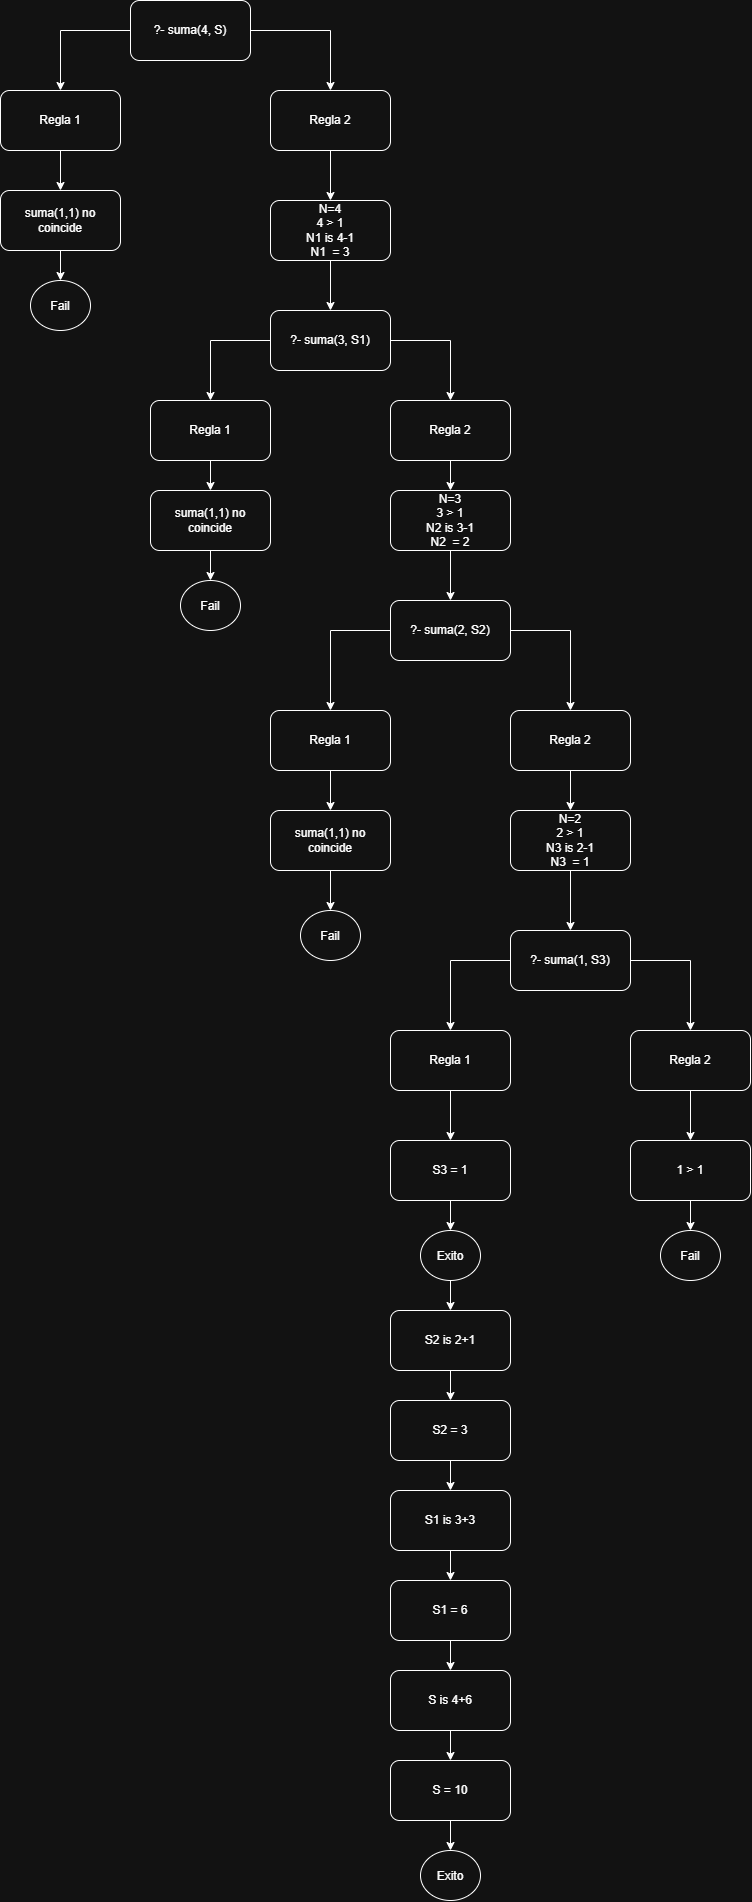

The diagram above was exported from draw.io. Its source (the exported page's mxGraphModel, read from the mxfile embedded in the PNG):
<mxGraphModel dx="1109" dy="534" grid="1" gridSize="10" guides="1" tooltips="1" connect="1" arrows="1" fold="1" page="1" pageScale="1" pageWidth="850" pageHeight="1100" math="0" shadow="0">
  <root>
    <mxCell id="0" />
    <mxCell id="1" parent="0" />
    <mxCell id="dR2mBiqLZsVXg5zMShoA-33" edge="1" parent="1" source="dR2mBiqLZsVXg5zMShoA-1" style="edgeStyle=orthogonalEdgeStyle;rounded=0;orthogonalLoop=1;jettySize=auto;html=1;entryX=0.5;entryY=0;entryDx=0;entryDy=0;" target="dR2mBiqLZsVXg5zMShoA-2">
      <mxGeometry relative="1" as="geometry" />
    </mxCell>
    <mxCell id="dR2mBiqLZsVXg5zMShoA-36" edge="1" parent="1" source="dR2mBiqLZsVXg5zMShoA-1" style="edgeStyle=orthogonalEdgeStyle;rounded=0;orthogonalLoop=1;jettySize=auto;html=1;exitX=1;exitY=0.5;exitDx=0;exitDy=0;" target="dR2mBiqLZsVXg5zMShoA-3">
      <mxGeometry relative="1" as="geometry" />
    </mxCell>
    <mxCell id="dR2mBiqLZsVXg5zMShoA-1" parent="1" style="rounded=1;whiteSpace=wrap;html=1;" value="?- suma(4, S)" vertex="1">
      <mxGeometry height="60" width="120" x="330" y="30" as="geometry" />
    </mxCell>
    <mxCell id="dR2mBiqLZsVXg5zMShoA-34" edge="1" parent="1" source="dR2mBiqLZsVXg5zMShoA-2" style="edgeStyle=orthogonalEdgeStyle;rounded=0;orthogonalLoop=1;jettySize=auto;html=1;exitX=0.5;exitY=1;exitDx=0;exitDy=0;entryX=0.5;entryY=0;entryDx=0;entryDy=0;" target="dR2mBiqLZsVXg5zMShoA-4">
      <mxGeometry relative="1" as="geometry" />
    </mxCell>
    <mxCell id="dR2mBiqLZsVXg5zMShoA-2" parent="1" style="rounded=1;whiteSpace=wrap;html=1;" value="Regla 1" vertex="1">
      <mxGeometry height="60" width="120" x="200" y="120" as="geometry" />
    </mxCell>
    <mxCell id="dR2mBiqLZsVXg5zMShoA-37" edge="1" parent="1" source="dR2mBiqLZsVXg5zMShoA-3" style="edgeStyle=orthogonalEdgeStyle;rounded=0;orthogonalLoop=1;jettySize=auto;html=1;exitX=0.5;exitY=1;exitDx=0;exitDy=0;entryX=0.5;entryY=0;entryDx=0;entryDy=0;" target="dR2mBiqLZsVXg5zMShoA-6">
      <mxGeometry relative="1" as="geometry" />
    </mxCell>
    <mxCell id="dR2mBiqLZsVXg5zMShoA-3" parent="1" style="rounded=1;whiteSpace=wrap;html=1;" value="Regla 2" vertex="1">
      <mxGeometry height="60" width="120" x="470" y="120" as="geometry" />
    </mxCell>
    <mxCell id="dR2mBiqLZsVXg5zMShoA-35" edge="1" parent="1" source="dR2mBiqLZsVXg5zMShoA-4" style="edgeStyle=orthogonalEdgeStyle;rounded=0;orthogonalLoop=1;jettySize=auto;html=1;exitX=0.5;exitY=1;exitDx=0;exitDy=0;entryX=0.5;entryY=0;entryDx=0;entryDy=0;" target="dR2mBiqLZsVXg5zMShoA-5">
      <mxGeometry relative="1" as="geometry" />
    </mxCell>
    <mxCell id="dR2mBiqLZsVXg5zMShoA-4" parent="1" style="rounded=1;whiteSpace=wrap;html=1;" value="suma(1,1) no coincide" vertex="1">
      <mxGeometry height="60" width="120" x="200" y="220" as="geometry" />
    </mxCell>
    <mxCell id="dR2mBiqLZsVXg5zMShoA-5" parent="1" style="ellipse;whiteSpace=wrap;html=1;shapeInside=1;" value="Fail" vertex="1">
      <mxGeometry height="50" width="60" x="230" y="310" as="geometry" />
    </mxCell>
    <mxCell id="dR2mBiqLZsVXg5zMShoA-38" edge="1" parent="1" source="dR2mBiqLZsVXg5zMShoA-6" style="edgeStyle=orthogonalEdgeStyle;rounded=0;orthogonalLoop=1;jettySize=auto;html=1;exitX=0.5;exitY=1;exitDx=0;exitDy=0;entryX=0.5;entryY=0;entryDx=0;entryDy=0;" target="dR2mBiqLZsVXg5zMShoA-7">
      <mxGeometry relative="1" as="geometry" />
    </mxCell>
    <mxCell id="dR2mBiqLZsVXg5zMShoA-6" parent="1" style="rounded=1;whiteSpace=wrap;html=1;" value="N=4&lt;br&gt;4 &amp;gt; 1&lt;br&gt;N1 is 4-1&lt;br&gt;N1&amp;nbsp; = 3" vertex="1">
      <mxGeometry height="60" width="120" x="470" y="230" as="geometry" />
    </mxCell>
    <mxCell id="dR2mBiqLZsVXg5zMShoA-39" edge="1" parent="1" source="dR2mBiqLZsVXg5zMShoA-7" style="edgeStyle=orthogonalEdgeStyle;rounded=0;orthogonalLoop=1;jettySize=auto;html=1;exitX=0;exitY=0.5;exitDx=0;exitDy=0;entryX=0.5;entryY=0;entryDx=0;entryDy=0;" target="dR2mBiqLZsVXg5zMShoA-8">
      <mxGeometry relative="1" as="geometry" />
    </mxCell>
    <mxCell id="dR2mBiqLZsVXg5zMShoA-42" edge="1" parent="1" source="dR2mBiqLZsVXg5zMShoA-7" style="edgeStyle=orthogonalEdgeStyle;rounded=0;orthogonalLoop=1;jettySize=auto;html=1;exitX=1;exitY=0.5;exitDx=0;exitDy=0;entryX=0.5;entryY=0;entryDx=0;entryDy=0;" target="dR2mBiqLZsVXg5zMShoA-11">
      <mxGeometry relative="1" as="geometry" />
    </mxCell>
    <mxCell id="dR2mBiqLZsVXg5zMShoA-7" parent="1" style="rounded=1;whiteSpace=wrap;html=1;" value="?- suma(3, S1)" vertex="1">
      <mxGeometry height="60" width="120" x="470" y="340" as="geometry" />
    </mxCell>
    <mxCell id="dR2mBiqLZsVXg5zMShoA-40" edge="1" parent="1" source="dR2mBiqLZsVXg5zMShoA-8" style="edgeStyle=orthogonalEdgeStyle;rounded=0;orthogonalLoop=1;jettySize=auto;html=1;exitX=0.5;exitY=1;exitDx=0;exitDy=0;entryX=0.5;entryY=0;entryDx=0;entryDy=0;" target="dR2mBiqLZsVXg5zMShoA-9">
      <mxGeometry relative="1" as="geometry" />
    </mxCell>
    <mxCell id="dR2mBiqLZsVXg5zMShoA-8" parent="1" style="rounded=1;whiteSpace=wrap;html=1;" value="Regla 1" vertex="1">
      <mxGeometry height="60" width="120" x="350" y="430" as="geometry" />
    </mxCell>
    <mxCell id="dR2mBiqLZsVXg5zMShoA-41" edge="1" parent="1" source="dR2mBiqLZsVXg5zMShoA-9" style="edgeStyle=orthogonalEdgeStyle;rounded=0;orthogonalLoop=1;jettySize=auto;html=1;exitX=0.5;exitY=1;exitDx=0;exitDy=0;entryX=0.5;entryY=0;entryDx=0;entryDy=0;" target="dR2mBiqLZsVXg5zMShoA-10">
      <mxGeometry relative="1" as="geometry" />
    </mxCell>
    <mxCell id="dR2mBiqLZsVXg5zMShoA-9" parent="1" style="rounded=1;whiteSpace=wrap;html=1;" value="suma(1,1) no coincide" vertex="1">
      <mxGeometry height="60" width="120" x="350" y="520" as="geometry" />
    </mxCell>
    <mxCell id="dR2mBiqLZsVXg5zMShoA-10" parent="1" style="ellipse;whiteSpace=wrap;html=1;shapeInside=1;" value="Fail" vertex="1">
      <mxGeometry height="50" width="60" x="380" y="610" as="geometry" />
    </mxCell>
    <mxCell id="dR2mBiqLZsVXg5zMShoA-43" edge="1" parent="1" source="dR2mBiqLZsVXg5zMShoA-11" style="edgeStyle=orthogonalEdgeStyle;rounded=0;orthogonalLoop=1;jettySize=auto;html=1;exitX=0.5;exitY=1;exitDx=0;exitDy=0;entryX=0.5;entryY=0;entryDx=0;entryDy=0;" target="dR2mBiqLZsVXg5zMShoA-12">
      <mxGeometry relative="1" as="geometry" />
    </mxCell>
    <mxCell id="dR2mBiqLZsVXg5zMShoA-11" parent="1" style="rounded=1;whiteSpace=wrap;html=1;" value="Regla 2" vertex="1">
      <mxGeometry height="60" width="120" x="590" y="430" as="geometry" />
    </mxCell>
    <mxCell id="dR2mBiqLZsVXg5zMShoA-44" edge="1" parent="1" source="dR2mBiqLZsVXg5zMShoA-12" style="edgeStyle=orthogonalEdgeStyle;rounded=0;orthogonalLoop=1;jettySize=auto;html=1;exitX=0.5;exitY=1;exitDx=0;exitDy=0;entryX=0.5;entryY=0;entryDx=0;entryDy=0;" target="dR2mBiqLZsVXg5zMShoA-13">
      <mxGeometry relative="1" as="geometry" />
    </mxCell>
    <mxCell id="dR2mBiqLZsVXg5zMShoA-12" parent="1" style="rounded=1;whiteSpace=wrap;html=1;" value="N=3&lt;br&gt;3 &amp;gt; 1&lt;br&gt;N2 is 3-1&lt;br&gt;N2&amp;nbsp; = 2" vertex="1">
      <mxGeometry height="60" width="120" x="590" y="520" as="geometry" />
    </mxCell>
    <mxCell id="dR2mBiqLZsVXg5zMShoA-45" edge="1" parent="1" source="dR2mBiqLZsVXg5zMShoA-13" style="edgeStyle=orthogonalEdgeStyle;rounded=0;orthogonalLoop=1;jettySize=auto;html=1;entryX=0.5;entryY=0;entryDx=0;entryDy=0;exitX=0;exitY=0.5;exitDx=0;exitDy=0;" target="dR2mBiqLZsVXg5zMShoA-14">
      <mxGeometry relative="1" as="geometry" />
    </mxCell>
    <mxCell id="dR2mBiqLZsVXg5zMShoA-48" edge="1" parent="1" source="dR2mBiqLZsVXg5zMShoA-13" style="edgeStyle=orthogonalEdgeStyle;rounded=0;orthogonalLoop=1;jettySize=auto;html=1;exitX=1;exitY=0.5;exitDx=0;exitDy=0;" target="dR2mBiqLZsVXg5zMShoA-17">
      <mxGeometry relative="1" as="geometry" />
    </mxCell>
    <mxCell id="dR2mBiqLZsVXg5zMShoA-13" parent="1" style="rounded=1;whiteSpace=wrap;html=1;" value="?- suma(2, S2)" vertex="1">
      <mxGeometry height="60" width="120" x="590" y="630" as="geometry" />
    </mxCell>
    <mxCell id="dR2mBiqLZsVXg5zMShoA-46" edge="1" parent="1" source="dR2mBiqLZsVXg5zMShoA-14" style="edgeStyle=orthogonalEdgeStyle;rounded=0;orthogonalLoop=1;jettySize=auto;html=1;exitX=0.5;exitY=1;exitDx=0;exitDy=0;entryX=0.5;entryY=0;entryDx=0;entryDy=0;" target="dR2mBiqLZsVXg5zMShoA-15">
      <mxGeometry relative="1" as="geometry" />
    </mxCell>
    <mxCell id="dR2mBiqLZsVXg5zMShoA-14" parent="1" style="rounded=1;whiteSpace=wrap;html=1;" value="Regla 1" vertex="1">
      <mxGeometry height="60" width="120" x="470" y="740" as="geometry" />
    </mxCell>
    <mxCell id="dR2mBiqLZsVXg5zMShoA-47" edge="1" parent="1" source="dR2mBiqLZsVXg5zMShoA-15" style="edgeStyle=orthogonalEdgeStyle;rounded=0;orthogonalLoop=1;jettySize=auto;html=1;exitX=0.5;exitY=1;exitDx=0;exitDy=0;entryX=0.5;entryY=0;entryDx=0;entryDy=0;" target="dR2mBiqLZsVXg5zMShoA-16">
      <mxGeometry relative="1" as="geometry" />
    </mxCell>
    <mxCell id="dR2mBiqLZsVXg5zMShoA-15" parent="1" style="rounded=1;whiteSpace=wrap;html=1;" value="suma(1,1) no coincide" vertex="1">
      <mxGeometry height="60" width="120" x="470" y="840" as="geometry" />
    </mxCell>
    <mxCell id="dR2mBiqLZsVXg5zMShoA-16" parent="1" style="ellipse;whiteSpace=wrap;html=1;shapeInside=1;" value="Fail&lt;div&gt;&lt;br/&gt;&lt;/div&gt;" vertex="1">
      <mxGeometry height="50" width="60" x="500" y="940" as="geometry" />
    </mxCell>
    <mxCell id="dR2mBiqLZsVXg5zMShoA-49" edge="1" parent="1" source="dR2mBiqLZsVXg5zMShoA-17" style="edgeStyle=orthogonalEdgeStyle;rounded=0;orthogonalLoop=1;jettySize=auto;html=1;exitX=0.5;exitY=1;exitDx=0;exitDy=0;entryX=0.5;entryY=0;entryDx=0;entryDy=0;" target="dR2mBiqLZsVXg5zMShoA-18">
      <mxGeometry relative="1" as="geometry" />
    </mxCell>
    <mxCell id="dR2mBiqLZsVXg5zMShoA-17" parent="1" style="rounded=1;whiteSpace=wrap;html=1;" value="Regla 2" vertex="1">
      <mxGeometry height="60" width="120" x="710" y="740" as="geometry" />
    </mxCell>
    <mxCell id="dR2mBiqLZsVXg5zMShoA-50" edge="1" parent="1" source="dR2mBiqLZsVXg5zMShoA-18" style="edgeStyle=orthogonalEdgeStyle;rounded=0;orthogonalLoop=1;jettySize=auto;html=1;exitX=0.5;exitY=1;exitDx=0;exitDy=0;entryX=0.5;entryY=0;entryDx=0;entryDy=0;" target="dR2mBiqLZsVXg5zMShoA-19">
      <mxGeometry relative="1" as="geometry" />
    </mxCell>
    <mxCell id="dR2mBiqLZsVXg5zMShoA-18" parent="1" style="rounded=1;whiteSpace=wrap;html=1;" value="N=2&lt;br&gt;2 &amp;gt; 1&lt;br&gt;N3 is 2-1&lt;br&gt;N3&amp;nbsp; = 1" vertex="1">
      <mxGeometry height="60" width="120" x="710" y="840" as="geometry" />
    </mxCell>
    <mxCell id="dR2mBiqLZsVXg5zMShoA-51" edge="1" parent="1" source="dR2mBiqLZsVXg5zMShoA-19" style="edgeStyle=orthogonalEdgeStyle;rounded=0;orthogonalLoop=1;jettySize=auto;html=1;entryX=0.5;entryY=0;entryDx=0;entryDy=0;exitX=0;exitY=0.5;exitDx=0;exitDy=0;" target="dR2mBiqLZsVXg5zMShoA-23">
      <mxGeometry relative="1" as="geometry" />
    </mxCell>
    <mxCell id="dR2mBiqLZsVXg5zMShoA-53" edge="1" parent="1" source="dR2mBiqLZsVXg5zMShoA-19" style="edgeStyle=orthogonalEdgeStyle;rounded=0;orthogonalLoop=1;jettySize=auto;html=1;exitX=1;exitY=0.5;exitDx=0;exitDy=0;entryX=0.5;entryY=0;entryDx=0;entryDy=0;" target="dR2mBiqLZsVXg5zMShoA-20">
      <mxGeometry relative="1" as="geometry" />
    </mxCell>
    <mxCell id="dR2mBiqLZsVXg5zMShoA-19" parent="1" style="rounded=1;whiteSpace=wrap;html=1;" value="?- suma(1, S3)" vertex="1">
      <mxGeometry height="60" width="120" x="710" y="960" as="geometry" />
    </mxCell>
    <mxCell id="dR2mBiqLZsVXg5zMShoA-54" edge="1" parent="1" source="dR2mBiqLZsVXg5zMShoA-20" style="edgeStyle=orthogonalEdgeStyle;rounded=0;orthogonalLoop=1;jettySize=auto;html=1;exitX=0.5;exitY=1;exitDx=0;exitDy=0;entryX=0.5;entryY=0;entryDx=0;entryDy=0;" target="dR2mBiqLZsVXg5zMShoA-21">
      <mxGeometry relative="1" as="geometry" />
    </mxCell>
    <mxCell id="dR2mBiqLZsVXg5zMShoA-20" parent="1" style="rounded=1;whiteSpace=wrap;html=1;" value="Regla 2" vertex="1">
      <mxGeometry height="60" width="120" x="830" y="1060" as="geometry" />
    </mxCell>
    <mxCell id="dR2mBiqLZsVXg5zMShoA-55" edge="1" parent="1" source="dR2mBiqLZsVXg5zMShoA-21" style="edgeStyle=orthogonalEdgeStyle;rounded=0;orthogonalLoop=1;jettySize=auto;html=1;exitX=0.5;exitY=1;exitDx=0;exitDy=0;entryX=0.5;entryY=0;entryDx=0;entryDy=0;" target="dR2mBiqLZsVXg5zMShoA-22">
      <mxGeometry relative="1" as="geometry" />
    </mxCell>
    <mxCell id="dR2mBiqLZsVXg5zMShoA-21" parent="1" style="rounded=1;whiteSpace=wrap;html=1;" value="1 &amp;gt; 1" vertex="1">
      <mxGeometry height="60" width="120" x="830" y="1170" as="geometry" />
    </mxCell>
    <mxCell id="dR2mBiqLZsVXg5zMShoA-22" parent="1" style="ellipse;whiteSpace=wrap;html=1;shapeInside=1;" value="Fail" vertex="1">
      <mxGeometry height="50" width="60" x="860" y="1260" as="geometry" />
    </mxCell>
    <mxCell id="dR2mBiqLZsVXg5zMShoA-52" edge="1" parent="1" source="dR2mBiqLZsVXg5zMShoA-23" style="edgeStyle=orthogonalEdgeStyle;rounded=0;orthogonalLoop=1;jettySize=auto;html=1;exitX=0.5;exitY=1;exitDx=0;exitDy=0;entryX=0.5;entryY=0;entryDx=0;entryDy=0;" target="dR2mBiqLZsVXg5zMShoA-24">
      <mxGeometry relative="1" as="geometry" />
    </mxCell>
    <mxCell id="dR2mBiqLZsVXg5zMShoA-23" parent="1" style="rounded=1;whiteSpace=wrap;html=1;" value="Regla 1" vertex="1">
      <mxGeometry height="60" width="120" x="590" y="1060" as="geometry" />
    </mxCell>
    <mxCell id="dR2mBiqLZsVXg5zMShoA-56" edge="1" parent="1" source="dR2mBiqLZsVXg5zMShoA-24" style="edgeStyle=orthogonalEdgeStyle;rounded=0;orthogonalLoop=1;jettySize=auto;html=1;exitX=0.5;exitY=1;exitDx=0;exitDy=0;entryX=0.5;entryY=0;entryDx=0;entryDy=0;" target="dR2mBiqLZsVXg5zMShoA-25">
      <mxGeometry relative="1" as="geometry" />
    </mxCell>
    <mxCell id="dR2mBiqLZsVXg5zMShoA-24" parent="1" style="rounded=1;whiteSpace=wrap;html=1;" value="S3 = 1" vertex="1">
      <mxGeometry height="60" width="120" x="590" y="1170" as="geometry" />
    </mxCell>
    <mxCell id="dR2mBiqLZsVXg5zMShoA-57" edge="1" parent="1" source="dR2mBiqLZsVXg5zMShoA-25" style="edgeStyle=orthogonalEdgeStyle;rounded=0;orthogonalLoop=1;jettySize=auto;html=1;exitX=0.5;exitY=1;exitDx=0;exitDy=0;entryX=0.5;entryY=0;entryDx=0;entryDy=0;" target="dR2mBiqLZsVXg5zMShoA-26">
      <mxGeometry relative="1" as="geometry" />
    </mxCell>
    <mxCell id="dR2mBiqLZsVXg5zMShoA-25" parent="1" style="ellipse;whiteSpace=wrap;html=1;shapeInside=1;" value="Exito" vertex="1">
      <mxGeometry height="50" width="60" x="620" y="1260" as="geometry" />
    </mxCell>
    <mxCell id="dR2mBiqLZsVXg5zMShoA-58" edge="1" parent="1" source="dR2mBiqLZsVXg5zMShoA-26" style="edgeStyle=orthogonalEdgeStyle;rounded=0;orthogonalLoop=1;jettySize=auto;html=1;exitX=0.5;exitY=1;exitDx=0;exitDy=0;entryX=0.5;entryY=0;entryDx=0;entryDy=0;" target="dR2mBiqLZsVXg5zMShoA-27">
      <mxGeometry relative="1" as="geometry" />
    </mxCell>
    <mxCell id="dR2mBiqLZsVXg5zMShoA-26" parent="1" style="rounded=1;whiteSpace=wrap;html=1;" value="S2 is 2+1" vertex="1">
      <mxGeometry height="60" width="120" x="590" y="1340" as="geometry" />
    </mxCell>
    <mxCell id="dR2mBiqLZsVXg5zMShoA-59" edge="1" parent="1" source="dR2mBiqLZsVXg5zMShoA-27" style="edgeStyle=orthogonalEdgeStyle;rounded=0;orthogonalLoop=1;jettySize=auto;html=1;exitX=0.5;exitY=1;exitDx=0;exitDy=0;" target="dR2mBiqLZsVXg5zMShoA-28">
      <mxGeometry relative="1" as="geometry" />
    </mxCell>
    <mxCell id="dR2mBiqLZsVXg5zMShoA-27" parent="1" style="rounded=1;whiteSpace=wrap;html=1;" value="S2 = 3" vertex="1">
      <mxGeometry height="60" width="120" x="590" y="1430" as="geometry" />
    </mxCell>
    <mxCell id="dR2mBiqLZsVXg5zMShoA-60" edge="1" parent="1" source="dR2mBiqLZsVXg5zMShoA-28" style="edgeStyle=orthogonalEdgeStyle;rounded=0;orthogonalLoop=1;jettySize=auto;html=1;exitX=0.5;exitY=1;exitDx=0;exitDy=0;" target="dR2mBiqLZsVXg5zMShoA-29">
      <mxGeometry relative="1" as="geometry" />
    </mxCell>
    <mxCell id="dR2mBiqLZsVXg5zMShoA-28" parent="1" style="rounded=1;whiteSpace=wrap;html=1;" value="S1 is 3+3" vertex="1">
      <mxGeometry height="60" width="120" x="590" y="1520" as="geometry" />
    </mxCell>
    <mxCell id="dR2mBiqLZsVXg5zMShoA-61" edge="1" parent="1" source="dR2mBiqLZsVXg5zMShoA-29" style="edgeStyle=orthogonalEdgeStyle;rounded=0;orthogonalLoop=1;jettySize=auto;html=1;exitX=0.5;exitY=1;exitDx=0;exitDy=0;" target="dR2mBiqLZsVXg5zMShoA-30">
      <mxGeometry relative="1" as="geometry" />
    </mxCell>
    <mxCell id="dR2mBiqLZsVXg5zMShoA-29" parent="1" style="rounded=1;whiteSpace=wrap;html=1;" value="S1 = 6" vertex="1">
      <mxGeometry height="60" width="120" x="590" y="1610" as="geometry" />
    </mxCell>
    <mxCell id="dR2mBiqLZsVXg5zMShoA-62" edge="1" parent="1" source="dR2mBiqLZsVXg5zMShoA-30" style="edgeStyle=orthogonalEdgeStyle;rounded=0;orthogonalLoop=1;jettySize=auto;html=1;exitX=0.5;exitY=1;exitDx=0;exitDy=0;entryX=0.5;entryY=0;entryDx=0;entryDy=0;" target="dR2mBiqLZsVXg5zMShoA-31">
      <mxGeometry relative="1" as="geometry" />
    </mxCell>
    <mxCell id="dR2mBiqLZsVXg5zMShoA-30" parent="1" style="rounded=1;whiteSpace=wrap;html=1;" value="S is 4+6" vertex="1">
      <mxGeometry height="60" width="120" x="590" y="1700" as="geometry" />
    </mxCell>
    <mxCell id="dR2mBiqLZsVXg5zMShoA-63" edge="1" parent="1" source="dR2mBiqLZsVXg5zMShoA-31" style="edgeStyle=orthogonalEdgeStyle;rounded=0;orthogonalLoop=1;jettySize=auto;html=1;exitX=0.5;exitY=1;exitDx=0;exitDy=0;entryX=0.5;entryY=0;entryDx=0;entryDy=0;" target="dR2mBiqLZsVXg5zMShoA-32">
      <mxGeometry relative="1" as="geometry" />
    </mxCell>
    <mxCell id="dR2mBiqLZsVXg5zMShoA-31" parent="1" style="rounded=1;whiteSpace=wrap;html=1;" value="S = 10" vertex="1">
      <mxGeometry height="60" width="120" x="590" y="1790" as="geometry" />
    </mxCell>
    <mxCell id="dR2mBiqLZsVXg5zMShoA-32" parent="1" style="ellipse;whiteSpace=wrap;html=1;shapeInside=1;" value="Exito" vertex="1">
      <mxGeometry height="50" width="60" x="620" y="1880" as="geometry" />
    </mxCell>
  </root>
</mxGraphModel>